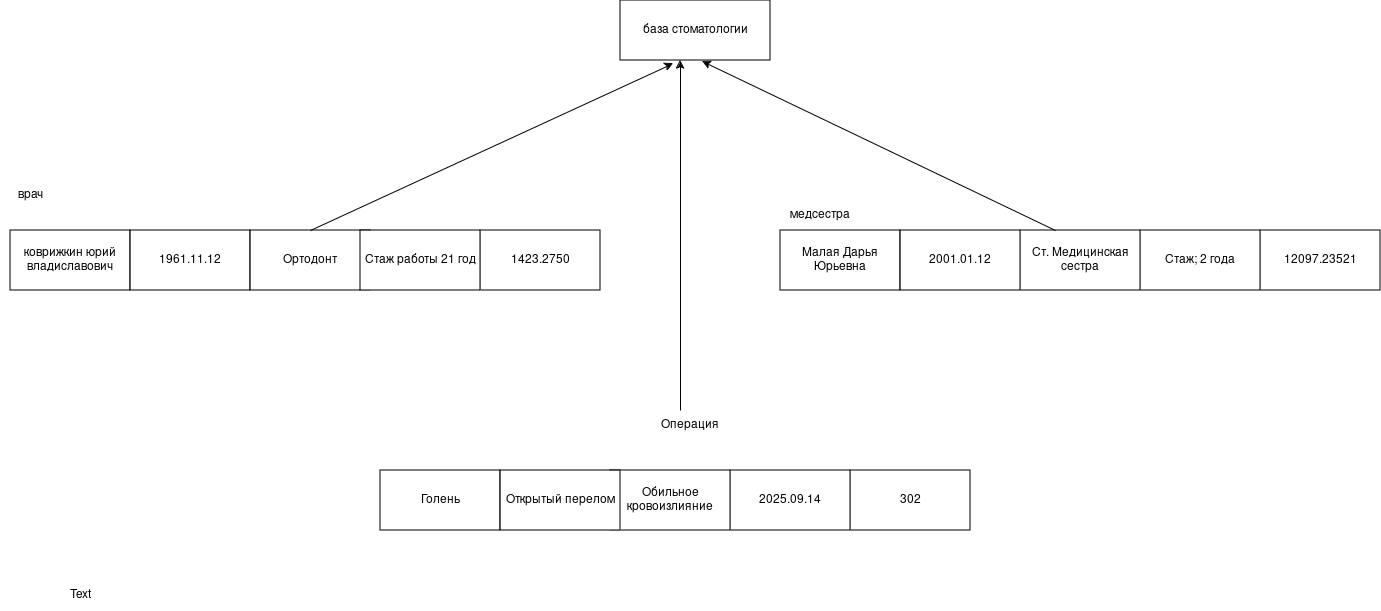

The diagram above was exported from draw.io. Its source (the exported page's mxGraphModel, read from the mxfile embedded in the PNG):
<mxGraphModel dx="2406" dy="946" grid="1" gridSize="10" guides="1" tooltips="1" connect="1" arrows="1" fold="1" page="1" pageScale="1" pageWidth="827" pageHeight="1169" math="0" shadow="0">
  <root>
    <mxCell id="0" />
    <mxCell id="1" parent="0" />
    <mxCell id="8RaMxnvtCC9iXR6RxnKx-1" parent="1" style="text;whiteSpace=wrap;html=1;" value="&#10;  &#10;    &#10;    &#10;    &#10;      &#10;    &#10;    &#10;      &#10;    &#10;    " vertex="1">
      <mxGeometry height="170" width="30" x="230" y="350" as="geometry" />
    </mxCell>
    <mxCell id="8RaMxnvtCC9iXR6RxnKx-21" parent="1" style="text;html=1;whiteSpace=wrap;strokeColor=none;fillColor=none;align=center;verticalAlign=middle;rounded=0;" value="Text" vertex="1">
      <mxGeometry height="30" width="60" x="-240" y="770" as="geometry" />
    </mxCell>
    <mxCell id="8RaMxnvtCC9iXR6RxnKx-42" parent="1" style="rounded=0;whiteSpace=wrap;html=1;" value="коврижкин юрий владиславович" vertex="1">
      <mxGeometry height="60" width="120" x="-280" y="420" as="geometry" />
    </mxCell>
    <mxCell id="8RaMxnvtCC9iXR6RxnKx-43" parent="1" style="rounded=0;whiteSpace=wrap;html=1;" value="1961.11.12" vertex="1">
      <mxGeometry height="60" width="120" x="-160" y="420" as="geometry" />
    </mxCell>
    <mxCell id="8RaMxnvtCC9iXR6RxnKx-44" parent="1" style="rounded=0;whiteSpace=wrap;html=1;" value="Ортодонт" vertex="1">
      <mxGeometry height="60" width="120" x="-40" y="420" as="geometry" />
    </mxCell>
    <mxCell id="8RaMxnvtCC9iXR6RxnKx-45" parent="1" style="rounded=0;whiteSpace=wrap;html=1;" value="1423.2750" vertex="1">
      <mxGeometry height="60" width="120" x="190" y="420" as="geometry" />
    </mxCell>
    <mxCell id="8RaMxnvtCC9iXR6RxnKx-46" parent="1" style="rounded=0;whiteSpace=wrap;html=1;" value="Стаж работы 21 год" vertex="1">
      <mxGeometry height="60" width="120" x="70" y="420" as="geometry" />
    </mxCell>
    <mxCell id="8RaMxnvtCC9iXR6RxnKx-49" parent="1" style="whiteSpace=wrap;html=1;" value="Малая Дарья Юрьевна" vertex="1">
      <mxGeometry height="60" width="120" x="490" y="420" as="geometry" />
    </mxCell>
    <mxCell id="8RaMxnvtCC9iXR6RxnKx-50" parent="1" style="rounded=0;whiteSpace=wrap;html=1;" value="12097.23521" vertex="1">
      <mxGeometry height="60" width="120" x="970" y="420" as="geometry" />
    </mxCell>
    <mxCell id="8RaMxnvtCC9iXR6RxnKx-51" parent="1" style="rounded=0;whiteSpace=wrap;html=1;" value="Стаж; 2 года" vertex="1">
      <mxGeometry height="60" width="120" x="850" y="420" as="geometry" />
    </mxCell>
    <mxCell id="8RaMxnvtCC9iXR6RxnKx-52" parent="1" style="rounded=0;whiteSpace=wrap;html=1;" value="Ст. Медицинская сестра" vertex="1">
      <mxGeometry height="60" width="120" x="730" y="420" as="geometry" />
    </mxCell>
    <mxCell id="8RaMxnvtCC9iXR6RxnKx-53" parent="1" style="rounded=0;whiteSpace=wrap;html=1;" value="2001.01.12" vertex="1">
      <mxGeometry height="60" width="120" x="610" y="420" as="geometry" />
    </mxCell>
    <mxCell id="8RaMxnvtCC9iXR6RxnKx-54" parent="1" style="rounded=0;whiteSpace=wrap;html=1;" value="база стоматологии" vertex="1">
      <mxGeometry height="60" width="150" x="330" y="190" as="geometry" />
    </mxCell>
    <mxCell id="8RaMxnvtCC9iXR6RxnKx-56" parent="1" style="text;html=1;whiteSpace=wrap;strokeColor=none;fillColor=none;align=center;verticalAlign=middle;rounded=0;" value="врач" vertex="1">
      <mxGeometry height="30" width="60" x="-290" y="370" as="geometry" />
    </mxCell>
    <mxCell id="8RaMxnvtCC9iXR6RxnKx-57" parent="1" style="text;html=1;whiteSpace=wrap;strokeColor=none;fillColor=none;align=center;verticalAlign=middle;rounded=0;" value="медсестра" vertex="1">
      <mxGeometry height="30" width="60" x="500" y="390" as="geometry" />
    </mxCell>
    <mxCell id="8RaMxnvtCC9iXR6RxnKx-58" edge="1" parent="1" source="8RaMxnvtCC9iXR6RxnKx-44" style="endArrow=classic;html=1;rounded=0;exitX=0.5;exitY=0;exitDx=0;exitDy=0;entryX=0.353;entryY=1.05;entryDx=0;entryDy=0;entryPerimeter=0;" target="8RaMxnvtCC9iXR6RxnKx-54" value="">
      <mxGeometry height="50" relative="1" width="50" as="geometry">
        <mxPoint x="-20" y="450" as="sourcePoint" />
        <mxPoint x="30" y="400" as="targetPoint" />
      </mxGeometry>
    </mxCell>
    <mxCell id="8RaMxnvtCC9iXR6RxnKx-59" edge="1" parent="1" style="endArrow=classic;html=1;rounded=0;entryX=0.547;entryY=1.017;entryDx=0;entryDy=0;entryPerimeter=0;" target="8RaMxnvtCC9iXR6RxnKx-54" value="">
      <mxGeometry height="50" relative="1" width="50" as="geometry">
        <mxPoint x="765" y="420" as="sourcePoint" />
        <mxPoint x="815" y="370" as="targetPoint" />
      </mxGeometry>
    </mxCell>
    <mxCell id="8RaMxnvtCC9iXR6RxnKx-62" edge="1" parent="1" style="endArrow=classic;html=1;rounded=0;entryX=0.4;entryY=1;entryDx=0;entryDy=0;entryPerimeter=0;" target="8RaMxnvtCC9iXR6RxnKx-54" value="">
      <mxGeometry height="50" relative="1" width="50" as="geometry">
        <mxPoint x="390" y="600" as="sourcePoint" />
        <mxPoint x="560" y="400" as="targetPoint" />
      </mxGeometry>
    </mxCell>
    <mxCell id="8RaMxnvtCC9iXR6RxnKx-63" parent="1" style="text;html=1;whiteSpace=wrap;strokeColor=none;fillColor=none;align=center;verticalAlign=middle;rounded=0;" value="Операция" vertex="1">
      <mxGeometry height="30" width="120" x="340" y="600" as="geometry" />
    </mxCell>
    <mxCell id="8RaMxnvtCC9iXR6RxnKx-64" parent="1" style="rounded=0;whiteSpace=wrap;html=1;" value="Голень" vertex="1">
      <mxGeometry height="60" width="120" x="90" y="660" as="geometry" />
    </mxCell>
    <mxCell id="8RaMxnvtCC9iXR6RxnKx-66" parent="1" style="rounded=0;whiteSpace=wrap;html=1;" value="302" vertex="1">
      <mxGeometry height="60" width="120" x="560" y="660" as="geometry" />
    </mxCell>
    <mxCell id="8RaMxnvtCC9iXR6RxnKx-67" parent="1" style="rounded=0;whiteSpace=wrap;html=1;" value="2025.09.14" vertex="1">
      <mxGeometry height="60" width="120" x="440" y="660" as="geometry" />
    </mxCell>
    <mxCell id="8RaMxnvtCC9iXR6RxnKx-68" parent="1" style="rounded=0;whiteSpace=wrap;html=1;" value="Обильное кровоизлияние" vertex="1">
      <mxGeometry height="60" width="120" x="320" y="660" as="geometry" />
    </mxCell>
    <mxCell id="8RaMxnvtCC9iXR6RxnKx-69" parent="1" style="rounded=0;whiteSpace=wrap;html=1;" value="Открытый перелом" vertex="1">
      <mxGeometry height="60" width="120" x="210" y="660" as="geometry" />
    </mxCell>
  </root>
</mxGraphModel>